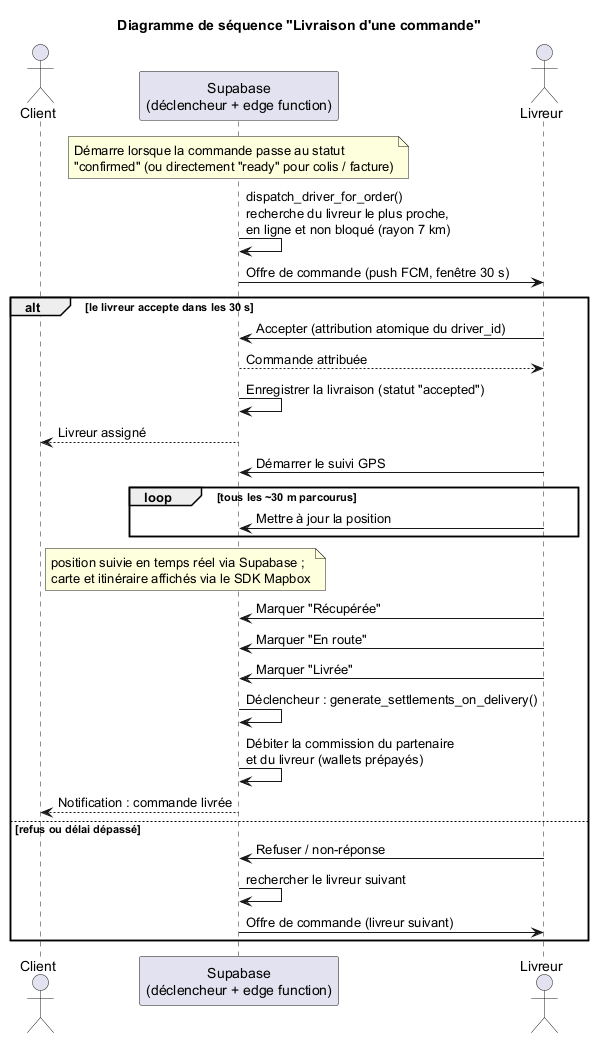

The diagram above was rendered by PlantUML. Its source (embedded in the PNG):
@startuml
title Diagramme de séquence "Livraison d'une commande"

actor Client
participant "Supabase\n(déclencheur + edge function)" as SB
actor Livreur

note over SB
    Démarre lorsque la commande passe au statut
    "confirmed" (ou directement "ready" pour colis / facture)
end note

SB -> SB : dispatch_driver_for_order()\nrecherche du livreur le plus proche,\nen ligne et non bloqué (rayon 7 km)
SB -> Livreur : Offre de commande (push FCM, fenêtre 30 s)

alt le livreur accepte dans les 30 s
    Livreur -> SB : Accepter (attribution atomique du driver_id)
    SB --> Livreur : Commande attribuée
    SB -> SB : Enregistrer la livraison (statut "accepted")
    SB --> Client : Livreur assigné

    Livreur -> SB : Démarrer le suivi GPS
    loop tous les ~30 m parcourus
        Livreur -> SB : Mettre à jour la position
    end
    note right of Client
        position suivie en temps réel via Supabase ;
        carte et itinéraire affichés via le SDK Mapbox
    end note

    Livreur -> SB : Marquer "Récupérée"
    Livreur -> SB : Marquer "En route"
    Livreur -> SB : Marquer "Livrée"

    SB -> SB : Déclencheur : generate_settlements_on_delivery()
    SB -> SB : Débiter la commission du partenaire\net du livreur (wallets prépayés)
    SB --> Client : Notification : commande livrée
else refus ou délai dépassé
    Livreur -> SB : Refuser / non-réponse
    SB -> SB : rechercher le livreur suivant
    SB -> Livreur : Offre de commande (livreur suivant)
end
@enduml